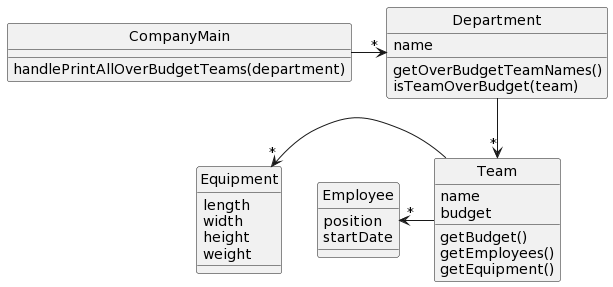

The diagram above was rendered by PlantUML. Its source (embedded in the PNG):
@startuml
skinparam style strictuml

class CompanyMain {
  handlePrintAllOverBudgetTeams(department)
  }
class Department {
  name
  getOverBudgetTeamNames()
  isTeamOverBudget(team)
}
class Team {
  name
  budget
  getBudget()
  getEmployees()
  getEquipment()
}

class Employee {
  position
  startDate
}

class Equipment {
  length
  width
  height
  weight
}

CompanyMain -> "*" Department
Department --> "*" Team
Equipment  "*" <- Team
Employee "*" <- Team
@enduml